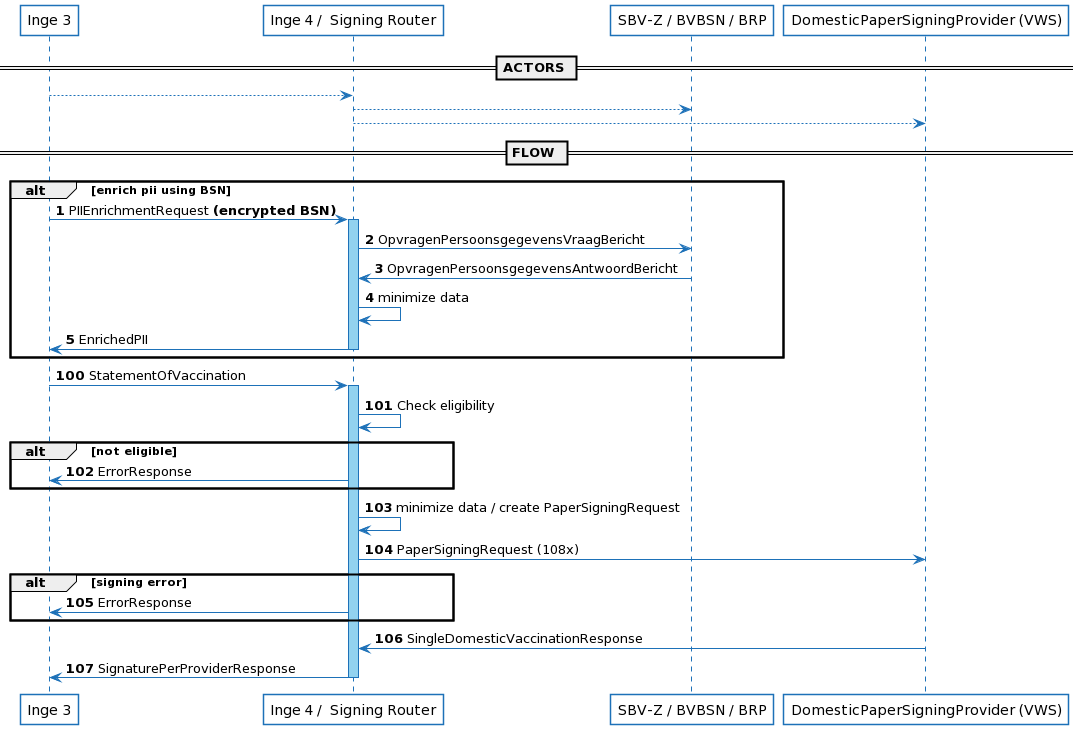

The diagram above was rendered by PlantUML. Its source (embedded in the PNG):
@startuml
' Training by Ben Peachy
' https://plantuml.com/sequence-diagram
' Manual: https://plantuml-documentation.readthedocs.io/en/latest/index.html
' QA: https://forum.plantuml.net/
' Use Plantuml for pycharm
' Rendering:
' Plattext.com
' http://www.plantuml.com/plantuml/
' Alle shapes: https://plantuml.com/deployment-diagram
' Shared methods or skinparams / includes: https://plantuml.com/preprocessing#393335a6fd28a804
' Messages in this UML scheme are shown in openapi.yaml

skinparam {

    ' True for "uncertain things" protip by Ben
    Handwritten false
    Monochrome false
    shadowing false

    ' "Comic Sans MS"
    defaultFontName RijksoverheidSansWebText

    boundary {
        BorderColor #1D71B8
        BackgroundColor #white
    }

    database {
        BorderColor #1D71B8
        BackgroundColor #white
    }

    NoteBorderColor #CC0

    sequence {
        arrowColor #1D71B8

        boxBorderColor none
        boxBackgroundColor #EEE

        actor {
            BorderColor #5715CC
            BackgroundColor white
        }


        participant {
            BorderColor #1D71B8
            BackgroundColor #white
        }

        lifeLine {
            BorderColor #1D71B8
            BackgroundColor #92D2EF
        }
    }
}

participant "Inge 3" as inge3
participant "Inge 4 /  Signing Router" as inge4
participant "SBV-Z / BVBSN / BRP" as sbvz
participant "DomesticPaperSigningProvider (VWS)" as provider


== ACTORS ==

inge3 --> inge4
inge4 --> sbvz
inge4 --> provider

== FLOW ==

autonumber

alt enrich pii using BSN
    inge3 -> inge4: PIIEnrichmentRequest **(encrypted BSN)**
    activate inge4
        inge4 -> sbvz : OpvragenPersoonsgegevensVraagBericht
        sbvz -> inge4 : OpvragenPersoonsgegevensAntwoordBericht
        inge4 -> inge4 : minimize data
        inge4 -> inge3 : EnrichedPII
    deactivate inge4
end alt


autonumber 100

inge3 -> inge4 : StatementOfVaccination
activate inge4
    inge4 -> inge4 : Check eligibility
    alt not eligible
       inge4 -> inge3 : ErrorResponse
    end alt
    inge4 -> inge4 : minimize data / create PaperSigningRequest
    inge4 -> provider : PaperSigningRequest (108x)
    alt signing error
        inge4 -> inge3 : ErrorResponse
    end alt
    provider -> inge4: SingleDomesticVaccinationResponse

    inge4 -> inge3: SignaturePerProviderResponse
deactivate inge4
@enduml